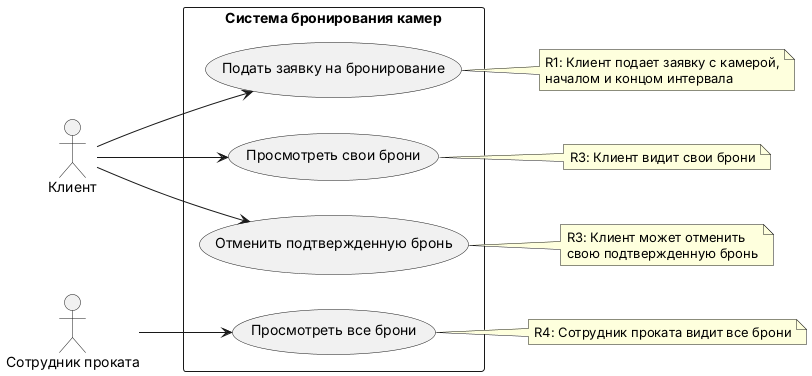

The diagram above was rendered by PlantUML. Its source (embedded in the PNG):
@startuml use_case_diagram
left to right direction
skinparam packageStyle rectangle

actor "Клиент" as Client
actor "Сотрудник проката" as Staff

rectangle "Система бронирования камер" {
    usecase "Подать заявку на бронирование" as UC1
    usecase "Просмотреть свои брони" as UC2
    usecase "Отменить подтвержденную бронь" as UC3
    usecase "Просмотреть все брони" as UC4
}

Client --> UC1
Client --> UC2
Client --> UC3
Staff --> UC4

note right of UC1
R1: Клиент подает заявку с камерой,
началом и концом интервала
end note

note right of UC2
R3: Клиент видит свои брони
end note

note right of UC3
R3: Клиент может отменить
свою подтвержденную бронь
end note

note right of UC4
R4: Сотрудник проката видит все брони
end note
@enduml